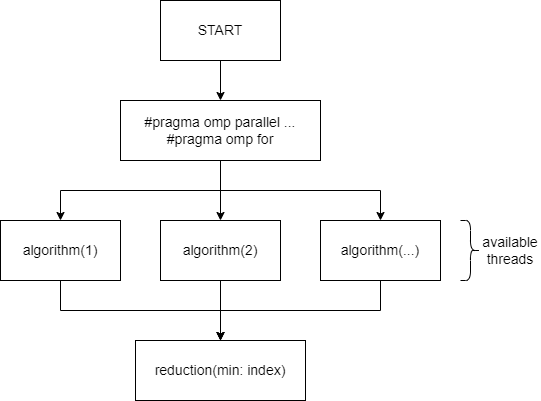

The diagram above was exported from draw.io. Its source (the exported page's mxGraphModel, read from the mxfile embedded in the PNG):
<mxGraphModel dx="1434" dy="790" grid="1" gridSize="10" guides="1" tooltips="1" connect="1" arrows="1" fold="1" page="1" pageScale="1" pageWidth="827" pageHeight="1169" math="0" shadow="0">
  <root>
    <mxCell id="0" />
    <mxCell id="1" parent="0" />
    <mxCell id="FZNaD5Nrvzu4OUCjhQEp-3" value="" style="edgeStyle=orthogonalEdgeStyle;rounded=0;orthogonalLoop=1;jettySize=auto;html=1;" edge="1" parent="1" source="FZNaD5Nrvzu4OUCjhQEp-1" target="FZNaD5Nrvzu4OUCjhQEp-2">
      <mxGeometry relative="1" as="geometry" />
    </mxCell>
    <mxCell id="FZNaD5Nrvzu4OUCjhQEp-1" value="&lt;font style=&quot;font-size: 14px;&quot;&gt;START&lt;/font&gt;" style="rounded=0;whiteSpace=wrap;html=1;" vertex="1" parent="1">
      <mxGeometry x="360" y="100" width="120" height="60" as="geometry" />
    </mxCell>
    <mxCell id="FZNaD5Nrvzu4OUCjhQEp-7" value="" style="edgeStyle=orthogonalEdgeStyle;rounded=0;orthogonalLoop=1;jettySize=auto;html=1;" edge="1" parent="1" source="FZNaD5Nrvzu4OUCjhQEp-2" target="FZNaD5Nrvzu4OUCjhQEp-5">
      <mxGeometry relative="1" as="geometry" />
    </mxCell>
    <mxCell id="FZNaD5Nrvzu4OUCjhQEp-8" style="edgeStyle=orthogonalEdgeStyle;rounded=0;orthogonalLoop=1;jettySize=auto;html=1;exitX=0.5;exitY=1;exitDx=0;exitDy=0;entryX=0.5;entryY=0;entryDx=0;entryDy=0;" edge="1" parent="1" source="FZNaD5Nrvzu4OUCjhQEp-2" target="FZNaD5Nrvzu4OUCjhQEp-4">
      <mxGeometry relative="1" as="geometry" />
    </mxCell>
    <mxCell id="FZNaD5Nrvzu4OUCjhQEp-9" style="edgeStyle=orthogonalEdgeStyle;rounded=0;orthogonalLoop=1;jettySize=auto;html=1;exitX=0.5;exitY=1;exitDx=0;exitDy=0;" edge="1" parent="1" source="FZNaD5Nrvzu4OUCjhQEp-2" target="FZNaD5Nrvzu4OUCjhQEp-6">
      <mxGeometry relative="1" as="geometry" />
    </mxCell>
    <mxCell id="FZNaD5Nrvzu4OUCjhQEp-2" value="&lt;font style=&quot;font-size: 14px;&quot;&gt;#pragma omp parallel ...&lt;br&gt;#pragma omp for&lt;/font&gt;" style="rounded=0;whiteSpace=wrap;html=1;" vertex="1" parent="1">
      <mxGeometry x="320" y="200" width="200" height="60" as="geometry" />
    </mxCell>
    <mxCell id="FZNaD5Nrvzu4OUCjhQEp-14" style="edgeStyle=orthogonalEdgeStyle;rounded=0;orthogonalLoop=1;jettySize=auto;html=1;exitX=0.5;exitY=1;exitDx=0;exitDy=0;entryX=0.5;entryY=0;entryDx=0;entryDy=0;" edge="1" parent="1" source="FZNaD5Nrvzu4OUCjhQEp-4" target="FZNaD5Nrvzu4OUCjhQEp-12">
      <mxGeometry relative="1" as="geometry" />
    </mxCell>
    <mxCell id="FZNaD5Nrvzu4OUCjhQEp-4" value="&lt;font style=&quot;font-size: 14px;&quot;&gt;algorithm(1)&lt;/font&gt;" style="rounded=0;whiteSpace=wrap;html=1;" vertex="1" parent="1">
      <mxGeometry x="200" y="320" width="120" height="60" as="geometry" />
    </mxCell>
    <mxCell id="FZNaD5Nrvzu4OUCjhQEp-13" value="" style="edgeStyle=orthogonalEdgeStyle;rounded=0;orthogonalLoop=1;jettySize=auto;html=1;" edge="1" parent="1" source="FZNaD5Nrvzu4OUCjhQEp-5" target="FZNaD5Nrvzu4OUCjhQEp-12">
      <mxGeometry relative="1" as="geometry" />
    </mxCell>
    <mxCell id="FZNaD5Nrvzu4OUCjhQEp-5" value="&lt;font style=&quot;font-size: 14px;&quot;&gt;algorithm(2)&lt;/font&gt;" style="rounded=0;whiteSpace=wrap;html=1;" vertex="1" parent="1">
      <mxGeometry x="360" y="320" width="120" height="60" as="geometry" />
    </mxCell>
    <mxCell id="FZNaD5Nrvzu4OUCjhQEp-15" style="edgeStyle=orthogonalEdgeStyle;rounded=0;orthogonalLoop=1;jettySize=auto;html=1;exitX=0.5;exitY=1;exitDx=0;exitDy=0;entryX=0.5;entryY=0;entryDx=0;entryDy=0;" edge="1" parent="1" source="FZNaD5Nrvzu4OUCjhQEp-6" target="FZNaD5Nrvzu4OUCjhQEp-12">
      <mxGeometry relative="1" as="geometry" />
    </mxCell>
    <mxCell id="FZNaD5Nrvzu4OUCjhQEp-6" value="&lt;font style=&quot;font-size: 14px;&quot;&gt;algorithm(...)&lt;/font&gt;" style="rounded=0;whiteSpace=wrap;html=1;" vertex="1" parent="1">
      <mxGeometry x="520" y="320" width="120" height="60" as="geometry" />
    </mxCell>
    <mxCell id="FZNaD5Nrvzu4OUCjhQEp-10" value="" style="shape=curlyBracket;whiteSpace=wrap;html=1;rounded=1;flipH=1;labelPosition=right;verticalLabelPosition=middle;align=left;verticalAlign=middle;" vertex="1" parent="1">
      <mxGeometry x="660" y="320" width="20" height="60" as="geometry" />
    </mxCell>
    <mxCell id="FZNaD5Nrvzu4OUCjhQEp-11" value="&lt;font style=&quot;font-size: 14px;&quot;&gt;available threads&lt;/font&gt;" style="text;html=1;strokeColor=none;fillColor=none;align=center;verticalAlign=middle;whiteSpace=wrap;rounded=0;" vertex="1" parent="1">
      <mxGeometry x="680" y="335" width="60" height="30" as="geometry" />
    </mxCell>
    <mxCell id="FZNaD5Nrvzu4OUCjhQEp-12" value="&lt;font style=&quot;font-size: 14px;&quot;&gt;reduction(min: index)&lt;/font&gt;" style="rounded=0;whiteSpace=wrap;html=1;" vertex="1" parent="1">
      <mxGeometry x="335" y="440" width="170" height="60" as="geometry" />
    </mxCell>
  </root>
</mxGraphModel>